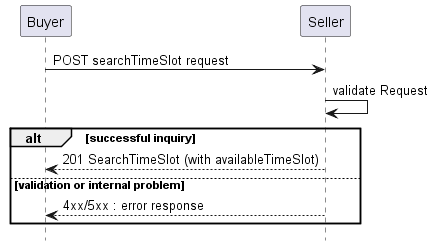

The diagram above was rendered by PlantUML. Its source (embedded in the PNG):
@startuml

hide footbox

participant Buyer
participant Seller

Buyer -> Seller : POST searchTimeSlot request


Seller -> Seller : validate Request
alt successful inquiry
    Buyer <-- Seller : 201 SearchTimeSlot (with availableTimeSlot)
else validation or internal problem
    Buyer <-- Seller: 4xx/5xx : error response
end
@enduml